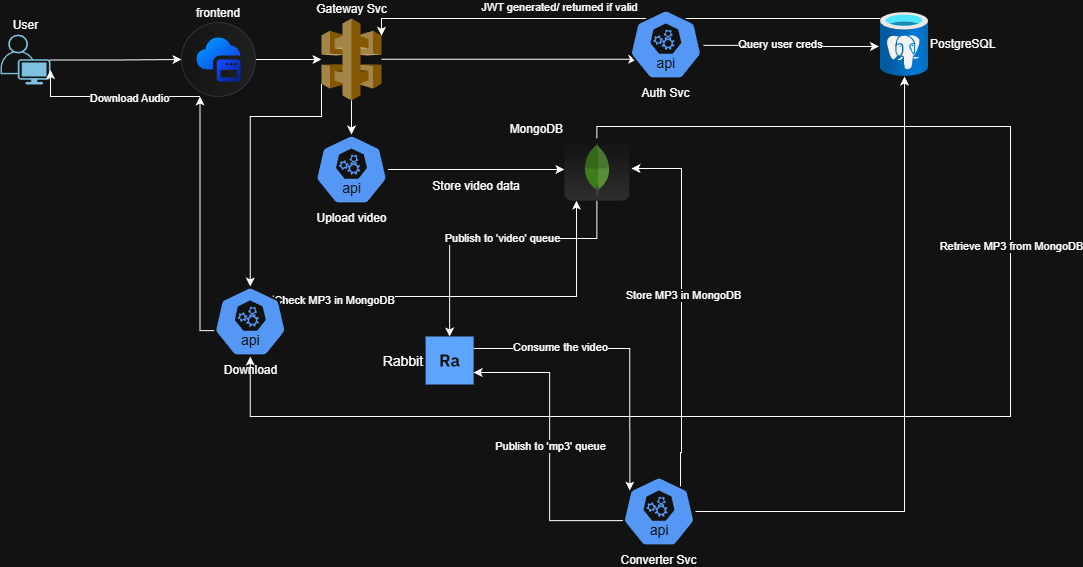

The diagram above was exported from draw.io. Its source (the exported page's mxGraphModel, read from the mxfile embedded in the PNG):
<mxGraphModel dx="1426" dy="783" grid="1" gridSize="10" guides="1" tooltips="1" connect="1" arrows="1" fold="1" page="1" pageScale="1" pageWidth="1169" pageHeight="827" math="0" shadow="0">
  <root>
    <mxCell id="0" />
    <mxCell id="1" parent="0" />
    <mxCell id="69cnI7ucapoqUMwL90py-1" parent="1" style="points=[[0.35,0,0],[0.98,0.51,0],[1,0.71,0],[0.67,1,0],[0,0.795,0],[0,0.65,0]];verticalLabelPosition=top;sketch=0;html=1;verticalAlign=bottom;aspect=fixed;align=center;pointerEvents=1;shape=mxgraph.cisco19.user;fillColor=#005073;strokeColor=none;labelPosition=center;" value="User" vertex="1">
      <mxGeometry height="50" width="50" x="20" y="98" as="geometry" />
    </mxCell>
    <mxCell id="69cnI7ucapoqUMwL90py-9" edge="1" parent="1" source="69cnI7ucapoqUMwL90py-2" style="edgeStyle=orthogonalEdgeStyle;rounded=0;orthogonalLoop=1;jettySize=auto;html=1;entryX=0.106;entryY=0.711;entryDx=0;entryDy=0;entryPerimeter=0;" target="69cnI7ucapoqUMwL90py-8">
      <mxGeometry relative="1" as="geometry">
        <Array as="points">
          <mxPoint x="592" y="123" />
        </Array>
        <mxPoint x="581" y="123" as="targetPoint" />
      </mxGeometry>
    </mxCell>
    <mxCell id="69cnI7ucapoqUMwL90py-2" parent="1" style="outlineConnect=0;dashed=0;verticalLabelPosition=top;verticalAlign=bottom;align=center;html=1;shape=mxgraph.aws3.api_gateway;fillColor=#D9A741;gradientColor=none;labelPosition=center;" value="Gateway Svc" vertex="1">
      <mxGeometry height="82" width="60" x="341" y="82" as="geometry" />
    </mxCell>
    <mxCell id="69cnI7ucapoqUMwL90py-6" edge="1" parent="1" source="69cnI7ucapoqUMwL90py-3" style="edgeStyle=orthogonalEdgeStyle;rounded=0;orthogonalLoop=1;jettySize=auto;html=1;">
      <mxGeometry relative="1" as="geometry">
        <mxPoint x="341" y="123" as="targetPoint" />
      </mxGeometry>
    </mxCell>
    <mxCell id="69cnI7ucapoqUMwL90py-3" parent="1" style="shape=mxgraph.sap.icon;labelPosition=center;verticalLabelPosition=top;align=center;verticalAlign=bottom;strokeWidth=1;strokeColor=#D5DADD;fillColor=#EDEFF0;gradientColor=#FCFCFC;gradientDirection=west;aspect=fixed;SAPIcon=Application_Frontend_Service" value="frontend" vertex="1">
      <mxGeometry height="74" width="74" x="201" y="86" as="geometry" />
    </mxCell>
    <mxCell id="69cnI7ucapoqUMwL90py-7" edge="1" parent="1" source="69cnI7ucapoqUMwL90py-1" style="edgeStyle=orthogonalEdgeStyle;rounded=0;orthogonalLoop=1;jettySize=auto;html=1;entryX=0;entryY=0.5;entryDx=0;entryDy=0;entryPerimeter=0;exitX=0.98;exitY=0.51;exitDx=0;exitDy=0;exitPerimeter=0;" target="69cnI7ucapoqUMwL90py-3">
      <mxGeometry relative="1" as="geometry">
        <mxPoint x="130" y="123.50000000000011" as="sourcePoint" />
      </mxGeometry>
    </mxCell>
    <mxCell id="69cnI7ucapoqUMwL90py-10" parent="1" style="image;aspect=fixed;html=1;points=[];align=left;fontSize=12;image=img/lib/azure2/databases/Azure_Database_PostgreSQL_Server.svg;labelPosition=right;verticalLabelPosition=middle;verticalAlign=middle;" value="PostgreSQL" vertex="1">
      <mxGeometry height="64" width="48" x="900" y="76" as="geometry" />
    </mxCell>
    <mxCell id="69cnI7ucapoqUMwL90py-11" edge="1" parent="1" source="69cnI7ucapoqUMwL90py-8" style="edgeStyle=orthogonalEdgeStyle;rounded=0;orthogonalLoop=1;jettySize=auto;html=1;entryX=-0.032;entryY=0.531;entryDx=0;entryDy=0;entryPerimeter=0;exitX=1.014;exitY=0.513;exitDx=0;exitDy=0;exitPerimeter=0;" target="69cnI7ucapoqUMwL90py-10">
      <mxGeometry relative="1" as="geometry">
        <Array as="points" />
        <mxPoint x="730" y="110" as="sourcePoint" />
        <mxPoint x="878.16" y="106" as="targetPoint" />
      </mxGeometry>
    </mxCell>
    <mxCell id="69cnI7ucapoqUMwL90py-67" connectable="0" parent="69cnI7ucapoqUMwL90py-11" style="edgeLabel;html=1;align=center;verticalAlign=middle;resizable=0;points=[];" value="Query user creds" vertex="1">
      <mxGeometry relative="1" x="-0.1279" y="1" as="geometry">
        <mxPoint as="offset" />
      </mxGeometry>
    </mxCell>
    <mxCell id="69cnI7ucapoqUMwL90py-14" parent="1" style="shape=rect;fillColor=#0F62FE;aspect=fixed;resizable=0;labelPosition=left;verticalLabelPosition=middle;align=right;verticalAlign=middle;strokeColor=none;fontSize=14;" value="Rabbit" vertex="1">
      <mxGeometry height="48" width="48" x="445.11" y="400" as="geometry" />
    </mxCell>
    <mxCell id="69cnI7ucapoqUMwL90py-15" parent="69cnI7ucapoqUMwL90py-14" style="fillColor=#ffffff;strokeColor=none;dashed=0;outlineConnect=0;html=1;labelPosition=center;verticalLabelPosition=bottom;verticalAlign=top;part=1;movable=0;resizable=0;rotatable=0;shape=mxgraph.ibm_cloud.database--rabbit" value="" vertex="1">
      <mxGeometry height="24" relative="1" width="24" as="geometry">
        <mxPoint x="12" y="12" as="offset" />
      </mxGeometry>
    </mxCell>
    <mxCell id="69cnI7ucapoqUMwL90py-19" edge="1" parent="1" source="69cnI7ucapoqUMwL90py-17" style="edgeStyle=orthogonalEdgeStyle;rounded=0;orthogonalLoop=1;jettySize=auto;html=1;" target="69cnI7ucapoqUMwL90py-10">
      <mxGeometry relative="1" as="geometry" />
    </mxCell>
    <mxCell id="69cnI7ucapoqUMwL90py-25" edge="1" parent="1" source="69cnI7ucapoqUMwL90py-17" style="edgeStyle=orthogonalEdgeStyle;rounded=0;orthogonalLoop=1;jettySize=auto;html=1;exitX=0.005;exitY=0.63;exitDx=0;exitDy=0;exitPerimeter=0;entryX=1;entryY=0.75;entryDx=0;entryDy=0;" target="69cnI7ucapoqUMwL90py-14">
      <mxGeometry relative="1" as="geometry">
        <Array as="points">
          <mxPoint x="569.11" y="584" />
          <mxPoint x="569.11" y="436" />
        </Array>
        <mxPoint x="469.11" y="584.3333333333333" as="targetPoint" />
      </mxGeometry>
    </mxCell>
    <mxCell id="69cnI7ucapoqUMwL90py-49" connectable="0" parent="69cnI7ucapoqUMwL90py-25" style="edgeLabel;html=1;align=center;verticalAlign=middle;resizable=0;points=[];" value="Publish to 'mp3' queue" vertex="1">
      <mxGeometry relative="1" x="-0.0013" as="geometry">
        <mxPoint as="offset" />
      </mxGeometry>
    </mxCell>
    <mxCell id="69cnI7ucapoqUMwL90py-47" edge="1" parent="1" source="69cnI7ucapoqUMwL90py-17" style="edgeStyle=orthogonalEdgeStyle;rounded=0;orthogonalLoop=1;jettySize=auto;html=1;exitX=0.9;exitY=0.2;exitDx=0;exitDy=0;exitPerimeter=0;entryX=1.032;entryY=0.484;entryDx=0;entryDy=0;entryPerimeter=0;" target="69cnI7ucapoqUMwL90py-33">
      <mxGeometry relative="1" as="geometry">
        <Array as="points">
          <mxPoint x="700" y="554" />
          <mxPoint x="700" y="516" />
          <mxPoint x="701" y="232" />
        </Array>
        <mxPoint x="691" y="232" as="targetPoint" />
      </mxGeometry>
    </mxCell>
    <mxCell id="69cnI7ucapoqUMwL90py-48" connectable="0" parent="69cnI7ucapoqUMwL90py-47" style="edgeLabel;html=1;align=center;verticalAlign=middle;resizable=0;points=[];" value="Store MP3 in MongoDB" vertex="1">
      <mxGeometry relative="1" x="0.0703" y="-1" as="geometry">
        <mxPoint as="offset" />
      </mxGeometry>
    </mxCell>
    <mxCell id="69cnI7ucapoqUMwL90py-17" parent="1" style="aspect=fixed;sketch=0;html=1;dashed=0;whitespace=wrap;verticalLabelPosition=bottom;verticalAlign=top;fillColor=#2875E2;strokeColor=#ffffff;points=[[0.005,0.63,0],[0.1,0.2,0],[0.9,0.2,0],[0.5,0,0],[0.995,0.63,0],[0.72,0.99,0],[0.5,1,0],[0.28,0.99,0]];shape=mxgraph.kubernetes.icon2;kubernetesLabel=1;prIcon=api;align=center;" value="Converter Svc" vertex="1">
      <mxGeometry height="70" width="72.92" x="642.03" y="540" as="geometry" />
    </mxCell>
    <mxCell id="69cnI7ucapoqUMwL90py-18" edge="1" parent="1" source="69cnI7ucapoqUMwL90py-14" style="edgeStyle=orthogonalEdgeStyle;rounded=0;orthogonalLoop=1;jettySize=auto;html=1;entryX=0.1;entryY=0.2;entryDx=0;entryDy=0;entryPerimeter=0;exitX=1;exitY=0.25;exitDx=0;exitDy=0;" target="69cnI7ucapoqUMwL90py-17">
      <mxGeometry relative="1" as="geometry">
        <mxPoint x="453.11" y="560.9999999999998" as="sourcePoint" />
        <mxPoint x="639.11" y="561" as="targetPoint" />
      </mxGeometry>
    </mxCell>
    <mxCell id="69cnI7ucapoqUMwL90py-46" connectable="0" parent="69cnI7ucapoqUMwL90py-18" style="edgeLabel;html=1;align=center;verticalAlign=middle;resizable=0;points=[];" value="Consume the video" vertex="1">
      <mxGeometry relative="1" x="-0.2325" as="geometry">
        <mxPoint x="-28" y="-2" as="offset" />
      </mxGeometry>
    </mxCell>
    <mxCell id="69cnI7ucapoqUMwL90py-26" edge="1" parent="1" source="69cnI7ucapoqUMwL90py-10" style="edgeStyle=orthogonalEdgeStyle;rounded=0;orthogonalLoop=1;jettySize=auto;html=1;entryX=1;entryY=0.21;entryDx=0;entryDy=0;entryPerimeter=0;" target="69cnI7ucapoqUMwL90py-2">
      <mxGeometry relative="1" as="geometry">
        <Array as="points">
          <mxPoint x="805" y="82" />
          <mxPoint x="401" y="82" />
        </Array>
      </mxGeometry>
    </mxCell>
    <mxCell id="69cnI7ucapoqUMwL90py-42" connectable="0" parent="69cnI7ucapoqUMwL90py-26" style="edgeLabel;html=1;align=center;verticalAlign=middle;resizable=0;points=[];" value="JWT generated/ returned if valid" vertex="1">
      <mxGeometry relative="1" x="0.2949" y="1" as="geometry">
        <mxPoint x="12" y="-13" as="offset" />
      </mxGeometry>
    </mxCell>
    <mxCell id="69cnI7ucapoqUMwL90py-28" connectable="0" parent="1" style="group" value="" vertex="1">
      <mxGeometry height="100" width="72.92000000000002" x="648.9200000000001" y="73" as="geometry" />
    </mxCell>
    <mxCell id="69cnI7ucapoqUMwL90py-8" parent="69cnI7ucapoqUMwL90py-28" style="aspect=fixed;sketch=0;html=1;dashed=0;whitespace=wrap;verticalLabelPosition=bottom;verticalAlign=top;fillColor=#2875E2;strokeColor=#ffffff;points=[[0.005,0.63,0],[0.1,0.2,0],[0.9,0.2,0],[0.5,0,0],[0.995,0.63,0],[0.72,0.99,0],[0.5,1,0],[0.28,0.99,0]];shape=mxgraph.kubernetes.icon2;kubernetesLabel=1;prIcon=api;align=center;" value="Auth Svc" vertex="1">
      <mxGeometry height="70" width="72.92" as="geometry" />
    </mxCell>
    <mxCell id="69cnI7ucapoqUMwL90py-30" edge="1" parent="1" source="69cnI7ucapoqUMwL90py-2" style="edgeStyle=orthogonalEdgeStyle;rounded=0;orthogonalLoop=1;jettySize=auto;html=1;exitX=0.5;exitY=1;exitDx=0;exitDy=0;exitPerimeter=0;entryX=0.5;entryY=0;entryDx=0;entryDy=0;entryPerimeter=0;" target="69cnI7ucapoqUMwL90py-29">
      <mxGeometry relative="1" as="geometry" />
    </mxCell>
    <mxCell id="69cnI7ucapoqUMwL90py-32" connectable="0" parent="1" style="group" value="" vertex="1">
      <mxGeometry height="70" width="136.46000000000004" x="271" y="198" as="geometry" />
    </mxCell>
    <mxCell id="69cnI7ucapoqUMwL90py-29" parent="69cnI7ucapoqUMwL90py-32" style="aspect=fixed;sketch=0;html=1;dashed=0;whitespace=wrap;verticalLabelPosition=bottom;verticalAlign=top;fillColor=#2875E2;strokeColor=#ffffff;points=[[0.005,0.63,0],[0.1,0.2,0],[0.9,0.2,0],[0.5,0,0],[0.995,0.63,0],[0.72,0.99,0],[0.5,1,0],[0.28,0.99,0]];shape=mxgraph.kubernetes.icon2;kubernetesLabel=1;prIcon=api;align=center;" value="Upload video" vertex="1">
      <mxGeometry height="70" width="72.92" x="63.54000000000002" as="geometry" />
    </mxCell>
    <mxCell id="69cnI7ucapoqUMwL90py-44" edge="1" parent="1" source="69cnI7ucapoqUMwL90py-33" style="edgeStyle=orthogonalEdgeStyle;rounded=0;orthogonalLoop=1;jettySize=auto;html=1;entryX=0.5;entryY=0;entryDx=0;entryDy=0;" target="69cnI7ucapoqUMwL90py-14">
      <mxGeometry relative="1" as="geometry">
        <Array as="points">
          <mxPoint x="616" y="302" />
          <mxPoint x="469" y="302" />
        </Array>
      </mxGeometry>
    </mxCell>
    <mxCell id="69cnI7ucapoqUMwL90py-57" connectable="0" parent="69cnI7ucapoqUMwL90py-44" style="edgeLabel;html=1;align=center;verticalAlign=middle;resizable=0;points=[];" value="Publish to 'video' queue" vertex="1">
      <mxGeometry relative="1" x="-0.0631" y="-1" as="geometry">
        <mxPoint as="offset" />
      </mxGeometry>
    </mxCell>
    <mxCell id="69cnI7ucapoqUMwL90py-33" parent="1" style="dashed=0;outlineConnect=0;html=1;align=right;labelPosition=left;verticalLabelPosition=top;verticalAlign=bottom;shape=mxgraph.webicons.mongodb;gradientColor=#DFDEDE" value="MongoDB" vertex="1">
      <mxGeometry height="62.2" width="65" x="583.92" y="201.89999999999998" as="geometry" />
    </mxCell>
    <mxCell id="69cnI7ucapoqUMwL90py-38" connectable="0" parent="1" style="group" value="" vertex="1">
      <mxGeometry height="24" width="130" x="431" y="238" as="geometry" />
    </mxCell>
    <mxCell id="69cnI7ucapoqUMwL90py-34" edge="1" parent="69cnI7ucapoqUMwL90py-38" source="69cnI7ucapoqUMwL90py-29" style="edgeStyle=orthogonalEdgeStyle;rounded=0;orthogonalLoop=1;jettySize=auto;html=1;" target="69cnI7ucapoqUMwL90py-33">
      <mxGeometry relative="1" as="geometry" />
    </mxCell>
    <mxCell id="69cnI7ucapoqUMwL90py-37" parent="69cnI7ucapoqUMwL90py-38" style="text;html=1;whiteSpace=wrap;strokeColor=none;fillColor=none;align=center;verticalAlign=middle;rounded=0;" value="Store video data" vertex="1">
      <mxGeometry height="24" width="130" as="geometry" />
    </mxCell>
    <mxCell id="69cnI7ucapoqUMwL90py-59" edge="1" parent="1" source="69cnI7ucapoqUMwL90py-2" style="edgeStyle=orthogonalEdgeStyle;rounded=0;orthogonalLoop=1;jettySize=auto;html=1;exitX=0;exitY=0.8;exitDx=0;exitDy=0;exitPerimeter=0;entryX=0.5;entryY=0;entryDx=0;entryDy=0;entryPerimeter=0;" target="69cnI7ucapoqUMwL90py-55">
      <mxGeometry relative="1" as="geometry">
        <Array as="points">
          <mxPoint x="341" y="180" />
          <mxPoint x="270" y="180" />
        </Array>
      </mxGeometry>
    </mxCell>
    <mxCell id="69cnI7ucapoqUMwL90py-60" edge="1" parent="1" source="69cnI7ucapoqUMwL90py-55" style="edgeStyle=orthogonalEdgeStyle;rounded=0;orthogonalLoop=1;jettySize=auto;html=1;exitX=0.816;exitY=0.127;exitDx=0;exitDy=0;exitPerimeter=0;" target="69cnI7ucapoqUMwL90py-33">
      <mxGeometry relative="1" as="geometry">
        <Array as="points">
          <mxPoint x="596" y="360" />
        </Array>
        <mxPoint x="321" y="360" as="sourcePoint" />
        <mxPoint x="596" y="270" as="targetPoint" />
      </mxGeometry>
    </mxCell>
    <mxCell id="69cnI7ucapoqUMwL90py-61" connectable="0" parent="69cnI7ucapoqUMwL90py-60" style="edgeLabel;html=1;align=center;verticalAlign=middle;resizable=0;points=[];" value="Check MP3 in MongoDB" vertex="1">
      <mxGeometry relative="1" x="-0.6883" y="-3" as="geometry">
        <mxPoint as="offset" />
      </mxGeometry>
    </mxCell>
    <mxCell id="69cnI7ucapoqUMwL90py-55" parent="1" style="aspect=fixed;sketch=0;html=1;dashed=0;whitespace=wrap;verticalLabelPosition=bottom;verticalAlign=top;fillColor=#2875E2;strokeColor=#ffffff;points=[[0.005,0.63,0],[0.1,0.2,0],[0.9,0.2,0],[0.5,0,0],[0.995,0.63,0],[0.72,0.99,0],[0.5,1,0],[0.28,0.99,0]];shape=mxgraph.kubernetes.icon2;kubernetesLabel=1;prIcon=api;align=center;" value="Download" vertex="1">
      <mxGeometry height="70" width="72.92" x="233.31000000000003" y="350" as="geometry" />
    </mxCell>
    <mxCell id="69cnI7ucapoqUMwL90py-62" edge="1" parent="1" source="69cnI7ucapoqUMwL90py-33" style="edgeStyle=orthogonalEdgeStyle;rounded=0;orthogonalLoop=1;jettySize=auto;html=1;entryX=0.5;entryY=1;entryDx=0;entryDy=0;entryPerimeter=0;" target="69cnI7ucapoqUMwL90py-55">
      <mxGeometry relative="1" as="geometry">
        <Array as="points">
          <mxPoint x="616" y="190" />
          <mxPoint x="1030" y="190" />
          <mxPoint x="1030" y="480" />
          <mxPoint x="270" y="480" />
        </Array>
      </mxGeometry>
    </mxCell>
    <mxCell id="69cnI7ucapoqUMwL90py-63" connectable="0" parent="69cnI7ucapoqUMwL90py-62" style="edgeLabel;html=1;align=center;verticalAlign=middle;resizable=0;points=[];" value="Retrieve MP3 from MongoDB" vertex="1">
      <mxGeometry relative="1" x="-0.2905" as="geometry">
        <mxPoint as="offset" />
      </mxGeometry>
    </mxCell>
    <mxCell id="69cnI7ucapoqUMwL90py-64" edge="1" parent="1" source="69cnI7ucapoqUMwL90py-55" style="edgeStyle=orthogonalEdgeStyle;rounded=0;orthogonalLoop=1;jettySize=auto;html=1;exitX=0.005;exitY=0.63;exitDx=0;exitDy=0;exitPerimeter=0;entryX=0.25;entryY=1;entryDx=0;entryDy=0;entryPerimeter=0;" target="69cnI7ucapoqUMwL90py-3">
      <mxGeometry relative="1" as="geometry">
        <Array as="points">
          <mxPoint x="220" y="394" />
        </Array>
      </mxGeometry>
    </mxCell>
    <mxCell id="69cnI7ucapoqUMwL90py-65" edge="1" parent="1" source="69cnI7ucapoqUMwL90py-3" style="edgeStyle=orthogonalEdgeStyle;rounded=0;orthogonalLoop=1;jettySize=auto;html=1;exitX=0.25;exitY=1;exitDx=0;exitDy=0;exitPerimeter=0;entryX=1;entryY=0.71;entryDx=0;entryDy=0;entryPerimeter=0;" target="69cnI7ucapoqUMwL90py-1">
      <mxGeometry relative="1" as="geometry">
        <Array as="points">
          <mxPoint x="70" y="160" />
        </Array>
        <mxPoint x="131" y="133.5000000000001" as="targetPoint" />
      </mxGeometry>
    </mxCell>
    <mxCell id="69cnI7ucapoqUMwL90py-66" connectable="0" parent="69cnI7ucapoqUMwL90py-65" style="edgeLabel;html=1;align=center;verticalAlign=middle;resizable=0;points=[];" value="Download Audio" vertex="1">
      <mxGeometry relative="1" x="-0.1926" y="1" as="geometry">
        <mxPoint as="offset" />
      </mxGeometry>
    </mxCell>
  </root>
</mxGraphModel>